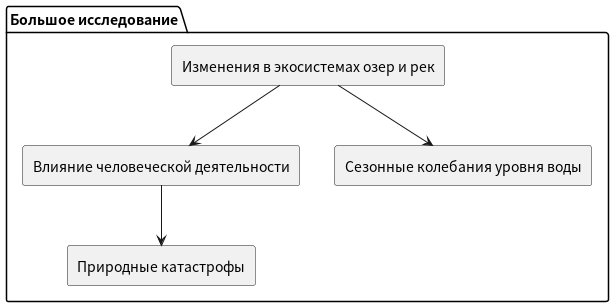

The diagram above was rendered by PlantUML. Its source (embedded in the PNG):
@startuml
package "Большое исследование" {
    rectangle "Изменения в экосистемах озер и рек" as Event1
    rectangle "Влияние человеческой деятельности" as Event2
    rectangle "Сезонные колебания уровня воды" as Event3
    rectangle "Природные катастрофы" as Event4

    Event1 --> Event2
    Event1 --> Event3
    Event2 --> Event4
}
@enduml